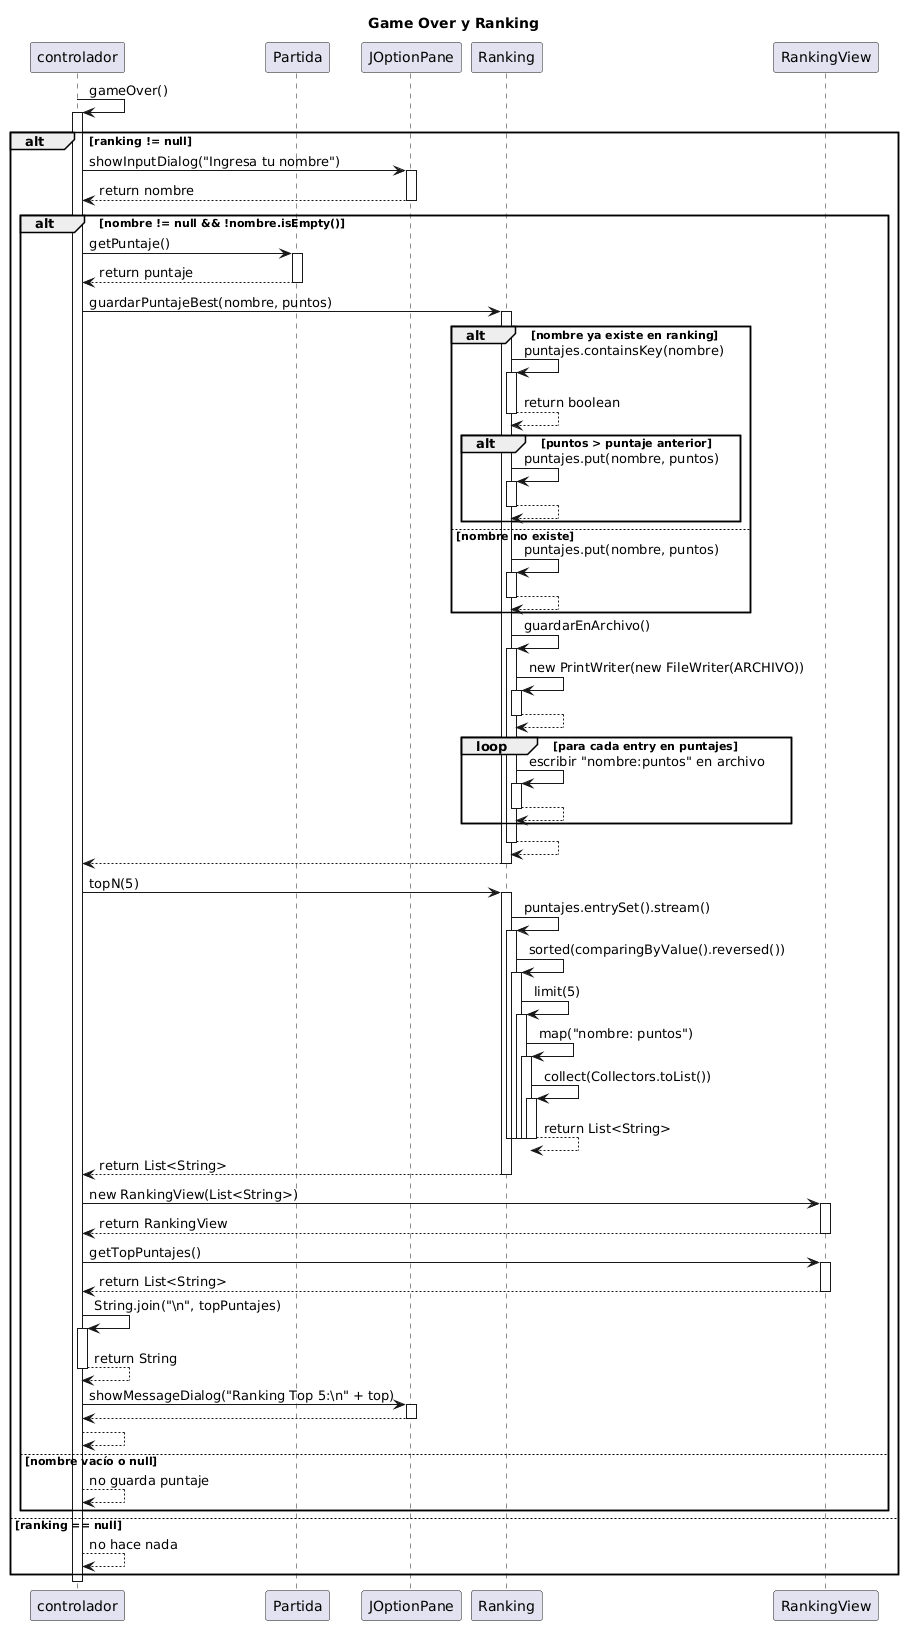

The diagram above was rendered by PlantUML. Its source (embedded in the PNG):
@startuml
title Game Over y Ranking

participant controlador
participant Partida
participant JOptionPane
participant Ranking
participant RankingView

controlador -> controlador: gameOver()
activate controlador

alt ranking != null
    controlador -> JOptionPane: showInputDialog("Ingresa tu nombre")
    activate JOptionPane
    JOptionPane --> controlador: return nombre
    deactivate JOptionPane
    
    alt nombre != null && !nombre.isEmpty()
        controlador -> Partida: getPuntaje()
        activate Partida
        Partida --> controlador: return puntaje
        deactivate Partida
        
        controlador -> Ranking: guardarPuntajeBest(nombre, puntos)
        activate Ranking
        
        alt nombre ya existe en ranking
            Ranking -> Ranking: puntajes.containsKey(nombre)
            activate Ranking
            Ranking --> Ranking: return boolean
            deactivate Ranking
            
            alt puntos > puntaje anterior
                Ranking -> Ranking: puntajes.put(nombre, puntos)
                activate Ranking
                Ranking --> Ranking
                deactivate Ranking
            end
        else nombre no existe
            Ranking -> Ranking: puntajes.put(nombre, puntos)
            activate Ranking
            Ranking --> Ranking
            deactivate Ranking
        end
        
        Ranking -> Ranking: guardarEnArchivo()
        activate Ranking
        
        Ranking -> Ranking: new PrintWriter(new FileWriter(ARCHIVO))
        activate Ranking
        Ranking --> Ranking
        deactivate Ranking
        
        loop para cada entry en puntajes
            Ranking -> Ranking: escribir "nombre:puntos" en archivo
            activate Ranking
            Ranking --> Ranking
            deactivate Ranking
        end
        
        Ranking --> Ranking
        deactivate Ranking
        
        Ranking --> controlador
        deactivate Ranking
        
        controlador -> Ranking: topN(5)
        activate Ranking
        
        Ranking -> Ranking: puntajes.entrySet().stream()
        activate Ranking
        Ranking -> Ranking: sorted(comparingByValue().reversed())
        activate Ranking
        Ranking -> Ranking: limit(5)
        activate Ranking
        Ranking -> Ranking: map("nombre: puntos")
        activate Ranking
        Ranking -> Ranking: collect(Collectors.toList())
        activate Ranking
        Ranking --> Ranking: return List<String>
        deactivate Ranking
        deactivate Ranking
        deactivate Ranking
        deactivate Ranking
        deactivate Ranking
        
        Ranking --> controlador: return List<String>
        deactivate Ranking
        
        controlador -> RankingView: new RankingView(List<String>)
        activate RankingView
        RankingView --> controlador: return RankingView
        deactivate RankingView
        
        controlador -> RankingView: getTopPuntajes()
        activate RankingView
        RankingView --> controlador: return List<String>
        deactivate RankingView
        
        controlador -> controlador: String.join("\\n", topPuntajes)
        activate controlador
        controlador --> controlador: return String
        deactivate controlador
        
        controlador -> JOptionPane: showMessageDialog("Ranking Top 5:\\n" + top)
        activate JOptionPane
        JOptionPane --> controlador
        deactivate JOptionPane
        
        controlador --> controlador
    else nombre vacío o null
        controlador --> controlador: no guarda puntaje
    end
else ranking == null
    controlador --> controlador: no hace nada
end
deactivate controlador
@enduml